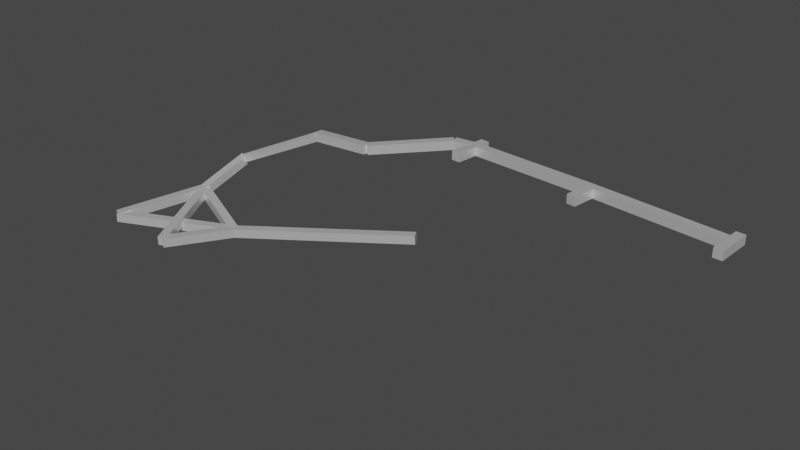 # Source: untitled.blend  (saved by Blender 2.93.20; exported with 4.5.12 LTS)
import bpy
from mathutils import Matrix  # noqa: F401  (used for matrix-valued properties, if any)

bpy.ops.wm.read_factory_settings(use_empty=True)
scene = bpy.context.scene
scene.name = 'Scene'

# ---- materials (node trees are filled in below, after node groups)
mat_default_material_005 = bpy.data.materials.new('default_material.005')
mat_default_material_005.use_backface_culling = True
mat_default_material_005.use_transparent_shadow = False

# ---- material node trees
mat_default_material_005.use_nodes = True; mat_default_material_005.node_tree.nodes.clear()
_N = mat_default_material_005.node_tree.nodes; _L = mat_default_material_005.node_tree.links
n0 = _N.new('ShaderNodeBsdfPrincipled'); n0.name = 'Principled BSDF'; n0.location = (10, 300)
n0.distribution = 'GGX'
n0.subsurface_method = 'BURLEY'
n0.inputs[1].default_value = 0.5
n0.inputs[2].default_value = 0.3
n0.inputs[3].default_value = 1.45
n0.inputs[27].default_value = (0.0, 0.0, 0.0, 1.0)
n0.inputs[28].default_value = 1.0
n1 = _N.new('ShaderNodeOutputMaterial'); n1.name = '材質輸出'; n1.location = (320, 270)
_L.new(n0.outputs[0], n1.inputs[0])
n1.is_active_output = True

# ---- world
world_world = bpy.data.worlds.new('World'); scene.world = world_world
world_world.use_nodes = True; world_world.node_tree.nodes.clear()
_N = world_world.node_tree.nodes; _L = world_world.node_tree.links
n0 = _N.new('ShaderNodeOutputWorld'); n0.name = 'World Output'; n0.location = (300, 300)
n1 = _N.new('ShaderNodeBackground'); n1.name = 'Background'; n1.location = (10, 300)
n1.inputs[0].default_value = (0.05088, 0.05088, 0.05088, 1.0)
_L.new(n1.outputs[0], n0.inputs[0])
n0.is_active_output = True
world_world.color = (0.05088, 0.05088, 0.05088)
world_world.use_sun_shadow = False
world_world.sun_shadow_jitter_overblur = 0.0

# ---- meshes
me_mesh_0_062 = bpy.data.meshes.new('Mesh_0.062')
me_mesh_0_062.from_pydata([(0.06905, -0.0145, -0.0296), (1.491, 4.986, 0.1672)], [(0, 1)], [])
me_mesh_0_062.materials.append(mat_default_material_005)
me_mesh_0_062.use_remesh_fix_poles = True
me_mesh_0_062.use_remesh_preserve_attributes = False
me_mesh_0_062.update()
me_mesh_0_063 = bpy.data.meshes.new('Mesh_0.063')
me_mesh_0_063.from_pydata([(0.06905, -0.0145, -0.0296), (5.788, 3.236, -0.4094)], [(0, 1)], [])
me_mesh_0_063.materials.append(mat_default_material_005)
me_mesh_0_063.use_remesh_fix_poles = True
me_mesh_0_063.use_remesh_preserve_attributes = False
me_mesh_0_063.update()
me_mesh_0_064 = bpy.data.meshes.new('Mesh_0.064')
me_mesh_0_064.from_pydata([(5.788, 3.236, -0.4094), (14.63, 7.986, 0.2355)], [(0, 1)], [])
me_mesh_0_064.materials.append(mat_default_material_005)
me_mesh_0_064.use_remesh_fix_poles = True
me_mesh_0_064.use_remesh_preserve_attributes = False
me_mesh_0_064.update()
me_mesh_0_065 = bpy.data.meshes.new('Mesh_0.065')
me_mesh_0_065.from_pydata([(1.491, 4.986, 0.1672), (5.788, 3.236, -0.4094)], [(0, 1)], [])
me_mesh_0_065.materials.append(mat_default_material_005)
me_mesh_0_065.use_remesh_fix_poles = True
me_mesh_0_065.use_remesh_preserve_attributes = False
me_mesh_0_065.update()
me_mesh_0_066 = bpy.data.meshes.new('Mesh_0.066')
me_mesh_0_066.from_pydata([(5.788, 3.236, -0.4094), (4.069, -0.2645, -0.1722)], [(0, 1)], [])
me_mesh_0_066.materials.append(mat_default_material_005)
me_mesh_0_066.use_remesh_fix_poles = True
me_mesh_0_066.use_remesh_preserve_attributes = False
me_mesh_0_066.update()
me_mesh_0_067 = bpy.data.meshes.new('Mesh_0.067')
me_mesh_0_067.from_pydata([(1.491, 4.986, 0.1672), (4.069, -0.2645, -0.1722)], [(0, 1)], [])
me_mesh_0_067.materials.append(mat_default_material_005)
me_mesh_0_067.use_remesh_fix_poles = True
me_mesh_0_067.use_remesh_preserve_attributes = False
me_mesh_0_067.update()
me_mesh_0_068 = bpy.data.meshes.new('Mesh_0.068')
me_mesh_0_068.from_pydata([(1.491, 4.986, 0.1672), (1.819, 7.986, 1.261)], [(0, 1)], [])
me_mesh_0_068.materials.append(mat_default_material_005)
me_mesh_0_068.use_remesh_fix_poles = True
me_mesh_0_068.use_remesh_preserve_attributes = False
me_mesh_0_068.update()
me_mesh_0_069 = bpy.data.meshes.new('Mesh_0.069')
me_mesh_0_069.from_pydata([(1.819, 7.986, 1.261), (8.35, 7.486, 4.523)], [(0, 1)], [])
me_mesh_0_069.materials.append(mat_default_material_005)
me_mesh_0_069.use_remesh_fix_poles = True
me_mesh_0_069.use_remesh_preserve_attributes = False
me_mesh_0_069.update()
me_mesh_0_070 = bpy.data.meshes.new('Mesh_0.070')
me_mesh_0_070.from_pydata([(8.35, 7.486, 4.523), (11.76, 7.486, 4.713)], [(0, 1)], [])
me_mesh_0_070.materials.append(mat_default_material_005)
me_mesh_0_070.use_remesh_fix_poles = True
me_mesh_0_070.use_remesh_preserve_attributes = False
me_mesh_0_070.update()
me_mesh_0_071 = bpy.data.meshes.new('Mesh_0.071')
me_mesh_0_071.from_pydata([(11.76, 7.486, 4.713), (14.94, 10.74, 4.803)], [(0, 1)], [])
me_mesh_0_071.materials.append(mat_default_material_005)
me_mesh_0_071.use_remesh_fix_poles = True
me_mesh_0_071.use_remesh_preserve_attributes = False
me_mesh_0_071.update()
me_mesh_0_072 = bpy.data.meshes.new('Mesh_0.072')
me_mesh_0_072.from_pydata([(14.94, 10.74, 4.803), (16.12, 10.99, 4.747)], [(0, 1)], [])
me_mesh_0_072.materials.append(mat_default_material_005)
me_mesh_0_072.use_remesh_fix_poles = True
me_mesh_0_072.use_remesh_preserve_attributes = False
me_mesh_0_072.update()
me_mesh_0_073 = bpy.data.meshes.new('Mesh_0.073')
me_mesh_0_073.from_pydata([(16.12, 10.99, 4.747), (16.18, 11.74, 4.731)], [(0, 1)], [])
me_mesh_0_073.materials.append(mat_default_material_005)
me_mesh_0_073.use_remesh_fix_poles = True
me_mesh_0_073.use_remesh_preserve_attributes = False
me_mesh_0_073.update()
me_mesh_0_074 = bpy.data.meshes.new('Mesh_0.074')
me_mesh_0_074.from_pydata([(16.12, 10.99, 4.747), (15.99, 9.486, 4.784)], [(0, 1)], [])
me_mesh_0_074.materials.append(mat_default_material_005)
me_mesh_0_074.use_remesh_fix_poles = True
me_mesh_0_074.use_remesh_preserve_attributes = False
me_mesh_0_074.update()
me_mesh_0_075 = bpy.data.meshes.new('Mesh_0.075')
me_mesh_0_075.from_pydata([(16.12, 10.99, 4.747), (23.35, 10.49, 4.73)], [(0, 1)], [])
me_mesh_0_075.materials.append(mat_default_material_005)
me_mesh_0_075.use_remesh_fix_poles = True
me_mesh_0_075.use_remesh_preserve_attributes = False
me_mesh_0_075.update()
me_mesh_0_076 = bpy.data.meshes.new('Mesh_0.076')
me_mesh_0_076.from_pydata([(23.35, 10.49, 4.73), (23.13, 8.986, 4.712)], [(0, 1)], [])
me_mesh_0_076.materials.append(mat_default_material_005)
me_mesh_0_076.use_remesh_fix_poles = True
me_mesh_0_076.use_remesh_preserve_attributes = False
me_mesh_0_076.update()
me_mesh_0_077 = bpy.data.meshes.new('Mesh_0.077')
me_mesh_0_077.from_pydata([(23.35, 10.49, 4.73), (30.83, 9.736, 4.713)], [(0, 1)], [])
me_mesh_0_077.materials.append(mat_default_material_005)
me_mesh_0_077.use_remesh_fix_poles = True
me_mesh_0_077.use_remesh_preserve_attributes = False
me_mesh_0_077.update()
me_mesh_0_078 = bpy.data.meshes.new('Mesh_0.078')
me_mesh_0_078.from_pydata([(30.83, 9.736, 4.713), (30.87, 10.49, 4.713)], [(0, 1)], [])
me_mesh_0_078.materials.append(mat_default_material_005)
me_mesh_0_078.use_remesh_fix_poles = True
me_mesh_0_078.use_remesh_preserve_attributes = False
me_mesh_0_078.update()
me_mesh_0_079 = bpy.data.meshes.new('Mesh_0.079')
me_mesh_0_079.from_pydata([(30.83, 9.736, 4.713), (30.77, 8.486, 4.713)], [(0, 1)], [])
me_mesh_0_079.materials.append(mat_default_material_005)
me_mesh_0_079.use_remesh_fix_poles = True
me_mesh_0_079.use_remesh_preserve_attributes = False
me_mesh_0_079.update()

# ---- objects
ob_shapefile = bpy.data.objects.new('shapefile', me_mesh_0_062)
ob_shapefile_001 = bpy.data.objects.new('shapefile.001', me_mesh_0_063)
ob_shapefile_002 = bpy.data.objects.new('shapefile.002', me_mesh_0_064)
ob_shapefile_003 = bpy.data.objects.new('shapefile.003', me_mesh_0_065)
ob_shapefile_004 = bpy.data.objects.new('shapefile.004', me_mesh_0_066)
ob_shapefile_005 = bpy.data.objects.new('shapefile.005', me_mesh_0_067)
ob_shapefile_006 = bpy.data.objects.new('shapefile.006', me_mesh_0_068)
ob_shapefile_007 = bpy.data.objects.new('shapefile.007', me_mesh_0_069)
ob_shapefile_008 = bpy.data.objects.new('shapefile.008', me_mesh_0_070)
ob_shapefile_009 = bpy.data.objects.new('shapefile.009', me_mesh_0_071)
ob_shapefile_010 = bpy.data.objects.new('shapefile.010', me_mesh_0_072)
ob_shapefile_011 = bpy.data.objects.new('shapefile.011', me_mesh_0_073)
ob_shapefile_012 = bpy.data.objects.new('shapefile.012', me_mesh_0_074)
ob_shapefile_013 = bpy.data.objects.new('shapefile.013', me_mesh_0_075)
ob_shapefile_014 = bpy.data.objects.new('shapefile.014', me_mesh_0_076)
ob_shapefile_015 = bpy.data.objects.new('shapefile.015', me_mesh_0_077)
ob_shapefile_016 = bpy.data.objects.new('shapefile.016', me_mesh_0_078)
ob_shapefile_017 = bpy.data.objects.new('shapefile.017', me_mesh_0_079)

# ---- transforms, parenting, visibility, modifiers, constraints
ob_shapefile.location = (0.0, 0.0, 0.0)
ob_shapefile.rotation_mode = 'QUATERNION'
ob_shapefile.rotation_quaternion = (1.0, 0.0, 0.0, 0.0)
_m = ob_shapefile.modifiers.new('皮膚', 'SKIN')
ob_shapefile_001.location = (0.0, 0.0, 0.0)
ob_shapefile_001.rotation_mode = 'QUATERNION'
ob_shapefile_001.rotation_quaternion = (1.0, 0.0, 0.0, 0.0)
_m = ob_shapefile_001.modifiers.new('皮膚', 'SKIN')
ob_shapefile_002.location = (0.0, 0.0, 0.0)
ob_shapefile_002.rotation_mode = 'QUATERNION'
ob_shapefile_002.rotation_quaternion = (1.0, 0.0, 0.0, 0.0)
_m = ob_shapefile_002.modifiers.new('皮膚', 'SKIN')
ob_shapefile_003.location = (0.0, 0.0, 0.0)
ob_shapefile_003.rotation_mode = 'QUATERNION'
ob_shapefile_003.rotation_quaternion = (1.0, 0.0, 0.0, 0.0)
_m = ob_shapefile_003.modifiers.new('皮膚', 'SKIN')
ob_shapefile_004.location = (0.0, 0.0, 0.0)
ob_shapefile_004.rotation_mode = 'QUATERNION'
ob_shapefile_004.rotation_quaternion = (1.0, 0.0, 0.0, 0.0)
_m = ob_shapefile_004.modifiers.new('皮膚', 'SKIN')
ob_shapefile_005.location = (0.0, 0.0, 0.0)
ob_shapefile_005.rotation_mode = 'QUATERNION'
ob_shapefile_005.rotation_quaternion = (1.0, 0.0, 0.0, 0.0)
_m = ob_shapefile_005.modifiers.new('皮膚', 'SKIN')
ob_shapefile_006.location = (0.0, 0.0, 0.0)
ob_shapefile_006.rotation_mode = 'QUATERNION'
ob_shapefile_006.rotation_quaternion = (1.0, 0.0, 0.0, 0.0)
_m = ob_shapefile_006.modifiers.new('皮膚', 'SKIN')
ob_shapefile_007.location = (0.0, 0.0, 0.0)
ob_shapefile_007.rotation_mode = 'QUATERNION'
ob_shapefile_007.rotation_quaternion = (1.0, 0.0, 0.0, 0.0)
_m = ob_shapefile_007.modifiers.new('皮膚', 'SKIN')
ob_shapefile_008.location = (0.0, 0.0, 0.0)
ob_shapefile_008.rotation_mode = 'QUATERNION'
ob_shapefile_008.rotation_quaternion = (1.0, 0.0, 0.0, 0.0)
_m = ob_shapefile_008.modifiers.new('皮膚', 'SKIN')
ob_shapefile_009.location = (0.0, 0.0, 0.0)
ob_shapefile_009.rotation_mode = 'QUATERNION'
ob_shapefile_009.rotation_quaternion = (1.0, 0.0, 0.0, 0.0)
_m = ob_shapefile_009.modifiers.new('皮膚', 'SKIN')
ob_shapefile_010.location = (0.0, 0.0, 0.0)
ob_shapefile_010.rotation_mode = 'QUATERNION'
ob_shapefile_010.rotation_quaternion = (1.0, 0.0, 0.0, 0.0)
_m = ob_shapefile_010.modifiers.new('皮膚', 'SKIN')
ob_shapefile_011.location = (0.0, 0.0, 0.0)
ob_shapefile_011.rotation_mode = 'QUATERNION'
ob_shapefile_011.rotation_quaternion = (1.0, 0.0, 0.0, 0.0)
_m = ob_shapefile_011.modifiers.new('皮膚', 'SKIN')
ob_shapefile_012.location = (0.0, 0.0, 0.0)
ob_shapefile_012.rotation_mode = 'QUATERNION'
ob_shapefile_012.rotation_quaternion = (1.0, 0.0, 0.0, 0.0)
_m = ob_shapefile_012.modifiers.new('皮膚', 'SKIN')
ob_shapefile_013.location = (0.0, 0.0, 0.0)
ob_shapefile_013.rotation_mode = 'QUATERNION'
ob_shapefile_013.rotation_quaternion = (1.0, 0.0, 0.0, 0.0)
_m = ob_shapefile_013.modifiers.new('皮膚', 'SKIN')
ob_shapefile_014.location = (0.0, 0.0, 0.0)
ob_shapefile_014.rotation_mode = 'QUATERNION'
ob_shapefile_014.rotation_quaternion = (1.0, 0.0, 0.0, 0.0)
_m = ob_shapefile_014.modifiers.new('皮膚', 'SKIN')
ob_shapefile_015.location = (0.0, 0.0, 0.0)
ob_shapefile_015.rotation_mode = 'QUATERNION'
ob_shapefile_015.rotation_quaternion = (1.0, 0.0, 0.0, 0.0)
_m = ob_shapefile_015.modifiers.new('皮膚', 'SKIN')
ob_shapefile_016.location = (0.0, 0.0, 0.0)
ob_shapefile_016.rotation_mode = 'QUATERNION'
ob_shapefile_016.rotation_quaternion = (1.0, 0.0, 0.0, 0.0)
_m = ob_shapefile_016.modifiers.new('皮膚', 'SKIN')
ob_shapefile_017.location = (0.0, 0.0, 0.0)
ob_shapefile_017.rotation_mode = 'QUATERNION'
ob_shapefile_017.rotation_quaternion = (1.0, 0.0, 0.0, 0.0)
_m = ob_shapefile_017.modifiers.new('皮膚', 'SKIN')

# ---- collection membership
scene.collection.objects.link(ob_shapefile)
scene.collection.objects.link(ob_shapefile_001)
scene.collection.objects.link(ob_shapefile_002)
scene.collection.objects.link(ob_shapefile_003)
scene.collection.objects.link(ob_shapefile_004)
scene.collection.objects.link(ob_shapefile_005)
scene.collection.objects.link(ob_shapefile_006)
scene.collection.objects.link(ob_shapefile_007)
scene.collection.objects.link(ob_shapefile_008)
scene.collection.objects.link(ob_shapefile_009)
scene.collection.objects.link(ob_shapefile_010)
scene.collection.objects.link(ob_shapefile_011)
scene.collection.objects.link(ob_shapefile_012)
scene.collection.objects.link(ob_shapefile_013)
scene.collection.objects.link(ob_shapefile_014)
scene.collection.objects.link(ob_shapefile_015)
scene.collection.objects.link(ob_shapefile_016)
scene.collection.objects.link(ob_shapefile_017)

# ---- scene / render settings (as saved in the file)
scene.frame_start = 1; scene.frame_end = 250; scene.frame_set(1)
scene.render.engine = 'BLENDER_EEVEE_NEXT'
scene.cycles.use_denoising = False
scene.cycles.samples = 128
scene.cycles.sampling_pattern = 'TABULATED_SOBOL'
scene.cycles.use_adaptive_sampling = False
scene.cycles.use_light_tree = False
scene.view_settings.view_transform = 'Filmic'
bpy.context.view_layer.update()

# ---- added for rendering (the .blend has no active camera and no usable light): camera, sun
cam_auto = bpy.data.cameras.new('AutoCamera')
cam_auto.lens = 50.0
cam_auto.sensor_width = 36.0
cam_auto.clip_end = 1000.0
ob_auto_camera = bpy.data.objects.new('AutoCamera', cam_auto)
scene.collection.objects.link(ob_auto_camera)
ob_auto_camera.location = (46.9732, -32.1162, 27.3988)
ob_auto_camera.rotation_euler = (1.09748, -7.21219e-08, 0.694738)
scene.camera = ob_auto_camera
light_auto_sun = bpy.data.lights.new('AutoSun', 'SUN')
light_auto_sun.energy = 3.0
light_auto_sun.angle = 0.0523599
ob_auto_sun = bpy.data.objects.new('AutoSun', light_auto_sun)
scene.collection.objects.link(ob_auto_sun)
ob_auto_sun.rotation_euler = (0.872665, 0.174533, 0.523599)
bpy.context.view_layer.update()
